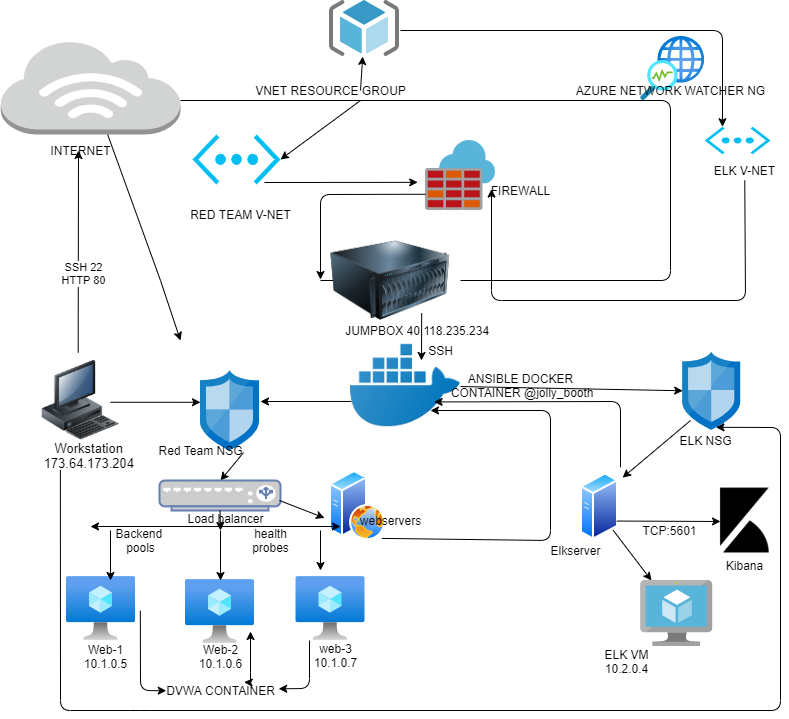

The diagram above was exported from draw.io. Its source (the exported page's mxGraphModel, read from the mxfile embedded in the PNG):
<mxGraphModel dx="1209" dy="643" grid="1" gridSize="10" guides="1" tooltips="1" connect="1" arrows="1" fold="1" page="1" pageScale="1" pageWidth="850" pageHeight="1100" math="0" shadow="0">
  <root>
    <mxCell id="0" />
    <mxCell id="1" parent="0" />
    <mxCell id="8g3jSEF5koR8_kF6QxXB-1" value="" style="image;html=1;image=img/lib/clip_art/computers/Workstation_128x128.png" parent="1" vertex="1">
      <mxGeometry x="60" y="380" width="80" height="80" as="geometry" />
    </mxCell>
    <mxCell id="8g3jSEF5koR8_kF6QxXB-2" value="&lt;div style=&quot;text-align: justify&quot;&gt;&lt;span style=&quot;font-size: 13px&quot;&gt;&amp;nbsp; &amp;nbsp;Workstation&lt;/span&gt;&lt;/div&gt;&lt;div style=&quot;text-align: justify&quot;&gt;&lt;span style=&quot;font-size: 13px&quot;&gt;173.64.173.204&lt;/span&gt;&lt;/div&gt;" style="text;html=1;align=right;verticalAlign=middle;resizable=0;points=[];autosize=1;strokeColor=none;" parent="1" vertex="1">
      <mxGeometry x="45" y="460" width="110" height="30" as="geometry" />
    </mxCell>
    <mxCell id="8g3jSEF5koR8_kF6QxXB-3" value="" style="endArrow=classic;html=1;exitX=0.471;exitY=-0.099;exitDx=0;exitDy=0;exitPerimeter=0;" parent="1" source="8g3jSEF5koR8_kF6QxXB-1" edge="1">
      <mxGeometry width="50" height="50" relative="1" as="geometry">
        <mxPoint x="60" y="390" as="sourcePoint" />
        <mxPoint x="98" y="170" as="targetPoint" />
      </mxGeometry>
    </mxCell>
    <mxCell id="8g3jSEF5koR8_kF6QxXB-109" value="SSH 22&lt;br&gt;HTTP 80" style="edgeLabel;html=1;align=center;verticalAlign=middle;resizable=0;points=[];" parent="8g3jSEF5koR8_kF6QxXB-3" vertex="1" connectable="0">
      <mxGeometry x="-0.2058" y="-5" relative="1" as="geometry">
        <mxPoint as="offset" />
      </mxGeometry>
    </mxCell>
    <mxCell id="8g3jSEF5koR8_kF6QxXB-4" value="" style="outlineConnect=0;dashed=0;verticalLabelPosition=bottom;verticalAlign=top;align=center;html=1;shape=mxgraph.aws3.internet_3;fillColor=#D2D3D3;gradientColor=none;" parent="1" vertex="1">
      <mxGeometry x="20.25" y="60" width="179.75" height="94" as="geometry" />
    </mxCell>
    <mxCell id="8g3jSEF5koR8_kF6QxXB-6" value="" style="verticalLabelPosition=bottom;html=1;verticalAlign=top;align=center;strokeColor=none;fillColor=#00BEF2;shape=mxgraph.azure.virtual_network;pointerEvents=1;" parent="1" vertex="1">
      <mxGeometry x="212" y="154" width="88" height="50" as="geometry" />
    </mxCell>
    <mxCell id="8g3jSEF5koR8_kF6QxXB-7" value="VNET RESOURCE GROUP" style="text;html=1;align=center;verticalAlign=middle;resizable=0;points=[];autosize=1;strokeColor=none;" parent="1" vertex="1">
      <mxGeometry x="265" y="100" width="170" height="20" as="geometry" />
    </mxCell>
    <mxCell id="8g3jSEF5koR8_kF6QxXB-8" value="" style="endArrow=classic;html=1;" parent="1" target="8g3jSEF5koR8_kF6QxXB-9" edge="1">
      <mxGeometry width="50" height="50" relative="1" as="geometry">
        <mxPoint x="380" y="110" as="sourcePoint" />
        <mxPoint x="374" y="154" as="targetPoint" />
      </mxGeometry>
    </mxCell>
    <mxCell id="8g3jSEF5koR8_kF6QxXB-9" value="" style="aspect=fixed;html=1;points=[];align=center;image;fontSize=12;image=img/lib/mscae/ResourceGroup.svg;" parent="1" vertex="1">
      <mxGeometry x="349" y="20" width="70" height="56" as="geometry" />
    </mxCell>
    <mxCell id="8g3jSEF5koR8_kF6QxXB-10" value="" style="aspect=fixed;html=1;points=[];align=center;image;fontSize=12;image=img/lib/azure2/networking/Network_Watcher.svg;" parent="1" vertex="1">
      <mxGeometry x="660.2" y="56" width="64" height="64" as="geometry" />
    </mxCell>
    <mxCell id="8g3jSEF5koR8_kF6QxXB-11" value="AZURE NETWORK WATCHER NG" style="text;html=1;align=center;verticalAlign=middle;resizable=0;points=[];autosize=1;strokeColor=none;" parent="1" vertex="1">
      <mxGeometry x="590" y="100" width="200" height="20" as="geometry" />
    </mxCell>
    <mxCell id="8g3jSEF5koR8_kF6QxXB-12" value="RED TEAM V-NET" style="text;html=1;align=center;verticalAlign=middle;resizable=0;points=[];autosize=1;strokeColor=none;" parent="1" vertex="1">
      <mxGeometry x="200" y="223.75" width="120" height="20" as="geometry" />
    </mxCell>
    <mxCell id="8g3jSEF5koR8_kF6QxXB-14" value="" style="aspect=fixed;html=1;points=[];align=center;image;fontSize=12;image=img/lib/mscae/Azure_Firewall.svg;" parent="1" vertex="1">
      <mxGeometry x="445" y="160" width="70" height="70" as="geometry" />
    </mxCell>
    <mxCell id="8g3jSEF5koR8_kF6QxXB-16" value="FIREWALL" style="text;html=1;align=center;verticalAlign=middle;resizable=0;points=[];autosize=1;strokeColor=none;" parent="1" vertex="1">
      <mxGeometry x="500" y="200" width="80" height="20" as="geometry" />
    </mxCell>
    <mxCell id="8g3jSEF5koR8_kF6QxXB-19" value="" style="endArrow=classic;html=1;startArrow=none;" parent="1" source="8g3jSEF5koR8_kF6QxXB-20" edge="1">
      <mxGeometry width="50" height="50" relative="1" as="geometry">
        <mxPoint x="340" y="300" as="sourcePoint" />
        <mxPoint x="380" y="300" as="targetPoint" />
      </mxGeometry>
    </mxCell>
    <mxCell id="8g3jSEF5koR8_kF6QxXB-21" value="&amp;nbsp; &amp;nbsp; &amp;nbsp; &amp;nbsp; &amp;nbsp; &amp;nbsp; &amp;nbsp; &amp;nbsp; &amp;nbsp; &amp;nbsp; &amp;nbsp; JUMPBOX 40.118.235.234" style="text;html=1;align=center;verticalAlign=middle;resizable=0;points=[];autosize=1;strokeColor=none;" parent="1" vertex="1">
      <mxGeometry x="285" y="340" width="230" height="20" as="geometry" />
    </mxCell>
    <mxCell id="8g3jSEF5koR8_kF6QxXB-23" value="" style="endArrow=classic;html=1;exitX=0.679;exitY=-0.372;exitDx=0;exitDy=0;exitPerimeter=0;" parent="1" source="8g3jSEF5koR8_kF6QxXB-21" edge="1">
      <mxGeometry width="50" height="50" relative="1" as="geometry">
        <mxPoint x="550" y="350" as="sourcePoint" />
        <mxPoint x="441" y="380" as="targetPoint" />
      </mxGeometry>
    </mxCell>
    <mxCell id="8g3jSEF5koR8_kF6QxXB-26" value="" style="shape=image;html=1;verticalAlign=top;verticalLabelPosition=bottom;labelBackgroundColor=#ffffff;imageAspect=0;aspect=fixed;image=https://cdn3.iconfinder.com/data/icons/social-media-2169/24/social_media_social_media_logo_docker-128.png" parent="1" vertex="1">
      <mxGeometry x="370" y="350" width="110" height="110" as="geometry" />
    </mxCell>
    <mxCell id="8g3jSEF5koR8_kF6QxXB-27" value="ANSIBLE DOCKER&lt;br&gt;&amp;nbsp;CONTAINER @jolly_booth" style="text;html=1;align=center;verticalAlign=middle;resizable=0;points=[];autosize=1;strokeColor=none;" parent="1" vertex="1">
      <mxGeometry x="460" y="390.27" width="160" height="30" as="geometry" />
    </mxCell>
    <mxCell id="8g3jSEF5koR8_kF6QxXB-28" value="" style="endArrow=classic;html=1;" parent="1" source="8g3jSEF5koR8_kF6QxXB-4" edge="1">
      <mxGeometry width="50" height="50" relative="1" as="geometry">
        <mxPoint x="130" y="204" as="sourcePoint" />
        <mxPoint x="200" y="360" as="targetPoint" />
        <Array as="points">
          <mxPoint x="180" y="300" />
        </Array>
      </mxGeometry>
    </mxCell>
    <mxCell id="8g3jSEF5koR8_kF6QxXB-30" value="" style="aspect=fixed;perimeter=ellipsePerimeter;html=1;align=center;shadow=0;dashed=0;spacingTop=3;image;image=img/lib/active_directory/web_server.svg;" parent="1" vertex="1">
      <mxGeometry x="349" y="490" width="56" height="70" as="geometry" />
    </mxCell>
    <mxCell id="8g3jSEF5koR8_kF6QxXB-32" value="" style="aspect=fixed;html=1;points=[];align=center;image;fontSize=12;image=img/lib/mscae/Network_Security_Groups_Classic.svg;" parent="1" vertex="1">
      <mxGeometry x="220" y="390.27" width="59" height="79.73" as="geometry" />
    </mxCell>
    <mxCell id="8g3jSEF5koR8_kF6QxXB-34" value="" style="endArrow=classic;html=1;exitX=0.009;exitY=0.645;exitDx=0;exitDy=0;exitPerimeter=0;" parent="1" source="8g3jSEF5koR8_kF6QxXB-26" edge="1">
      <mxGeometry width="50" height="50" relative="1" as="geometry">
        <mxPoint x="310" y="500" as="sourcePoint" />
        <mxPoint x="280" y="421" as="targetPoint" />
      </mxGeometry>
    </mxCell>
    <mxCell id="8g3jSEF5koR8_kF6QxXB-35" value="" style="endArrow=classic;html=1;exitX=0.729;exitY=1.026;exitDx=0;exitDy=0;exitPerimeter=0;" parent="1" source="8g3jSEF5koR8_kF6QxXB-32" edge="1">
      <mxGeometry width="50" height="50" relative="1" as="geometry">
        <mxPoint x="299" y="540" as="sourcePoint" />
        <mxPoint x="240" y="500" as="targetPoint" />
      </mxGeometry>
    </mxCell>
    <mxCell id="8g3jSEF5koR8_kF6QxXB-36" value="webservers" style="text;html=1;align=center;verticalAlign=middle;resizable=0;points=[];autosize=1;strokeColor=none;" parent="1" vertex="1">
      <mxGeometry x="370" y="530" width="80" height="20" as="geometry" />
    </mxCell>
    <mxCell id="8g3jSEF5koR8_kF6QxXB-37" value="Red Team NSG" style="text;html=1;align=center;verticalAlign=middle;resizable=0;points=[];autosize=1;strokeColor=none;" parent="1" vertex="1">
      <mxGeometry x="170" y="460" width="100" height="20" as="geometry" />
    </mxCell>
    <mxCell id="8g3jSEF5koR8_kF6QxXB-38" value="" style="endArrow=classic;html=1;" parent="1" source="8g3jSEF5koR8_kF6QxXB-26" target="8g3jSEF5koR8_kF6QxXB-40" edge="1">
      <mxGeometry width="50" height="50" relative="1" as="geometry">
        <mxPoint x="530" y="480" as="sourcePoint" />
        <mxPoint x="700" y="440" as="targetPoint" />
      </mxGeometry>
    </mxCell>
    <mxCell id="8g3jSEF5koR8_kF6QxXB-40" value="" style="aspect=fixed;html=1;points=[];align=center;image;fontSize=12;image=img/lib/mscae/Network_Security_Groups_Classic.svg;" parent="1" vertex="1">
      <mxGeometry x="702.2" y="371.75" width="57.8" height="78.11" as="geometry" />
    </mxCell>
    <mxCell id="8g3jSEF5koR8_kF6QxXB-43" value="" style="aspect=fixed;perimeter=ellipsePerimeter;html=1;align=center;shadow=0;dashed=0;spacingTop=3;image;image=img/lib/active_directory/generic_server.svg;" parent="1" vertex="1">
      <mxGeometry x="600" y="492.14" width="38" height="67.86" as="geometry" />
    </mxCell>
    <mxCell id="8g3jSEF5koR8_kF6QxXB-44" value="" style="endArrow=none;html=1;exitX=1;exitY=0.5;exitDx=0;exitDy=0;" parent="1" source="8g3jSEF5koR8_kF6QxXB-20" edge="1">
      <mxGeometry width="50" height="50" relative="1" as="geometry">
        <mxPoint x="480" y="300" as="sourcePoint" />
        <mxPoint x="200" y="120" as="targetPoint" />
        <Array as="points">
          <mxPoint x="690" y="300" />
          <mxPoint x="690" y="120" />
        </Array>
      </mxGeometry>
    </mxCell>
    <mxCell id="8g3jSEF5koR8_kF6QxXB-48" value="Elkserver" style="text;html=1;align=center;verticalAlign=middle;resizable=0;points=[];autosize=1;strokeColor=none;" parent="1" vertex="1">
      <mxGeometry x="560" y="560" width="70" height="20" as="geometry" />
    </mxCell>
    <mxCell id="8g3jSEF5koR8_kF6QxXB-50" value="" style="endArrow=classic;html=1;exitX=1;exitY=1;exitDx=0;exitDy=0;" parent="1" source="8g3jSEF5koR8_kF6QxXB-43" target="8g3jSEF5koR8_kF6QxXB-51" edge="1">
      <mxGeometry width="50" height="50" relative="1" as="geometry">
        <mxPoint x="642" y="498" as="sourcePoint" />
        <mxPoint x="630" y="501" as="targetPoint" />
      </mxGeometry>
    </mxCell>
    <mxCell id="8g3jSEF5koR8_kF6QxXB-51" value="" style="aspect=fixed;html=1;points=[];align=center;image;fontSize=12;image=img/lib/mscae/Virtual_Machine.svg;" parent="1" vertex="1">
      <mxGeometry x="660.2" y="600" width="72" height="66.24" as="geometry" />
    </mxCell>
    <mxCell id="8g3jSEF5koR8_kF6QxXB-52" value="ELK VM&lt;br&gt;10.2.0.4" style="text;html=1;align=center;verticalAlign=middle;resizable=0;points=[];autosize=1;strokeColor=none;" parent="1" vertex="1">
      <mxGeometry x="616" y="666.24" width="60" height="30" as="geometry" />
    </mxCell>
    <mxCell id="8g3jSEF5koR8_kF6QxXB-55" value="ELK NSG" style="text;html=1;align=center;verticalAlign=middle;resizable=0;points=[];autosize=1;strokeColor=none;" parent="1" vertex="1">
      <mxGeometry x="690" y="449.86" width="70" height="20" as="geometry" />
    </mxCell>
    <mxCell id="8g3jSEF5koR8_kF6QxXB-56" value="" style="aspect=fixed;html=1;points=[];align=center;image;fontSize=12;image=img/lib/azure2/compute/Virtual_Machine.svg;" parent="1" vertex="1">
      <mxGeometry x="86" y="596" width="69" height="64" as="geometry" />
    </mxCell>
    <mxCell id="8g3jSEF5koR8_kF6QxXB-57" value="" style="aspect=fixed;html=1;points=[];align=center;image;fontSize=12;image=img/lib/azure2/compute/Virtual_Machine.svg;" parent="1" vertex="1">
      <mxGeometry x="315.5" y="596" width="69" height="64" as="geometry" />
    </mxCell>
    <mxCell id="8g3jSEF5koR8_kF6QxXB-58" value="" style="aspect=fixed;html=1;points=[];align=center;image;fontSize=12;image=img/lib/azure2/compute/Virtual_Machine.svg;" parent="1" vertex="1">
      <mxGeometry x="205" y="599" width="69" height="64" as="geometry" />
    </mxCell>
    <mxCell id="8g3jSEF5koR8_kF6QxXB-60" value="" style="fontColor=#0066CC;verticalAlign=top;verticalLabelPosition=bottom;labelPosition=center;align=center;html=1;outlineConnect=0;fillColor=#CCCCCC;strokeColor=#6881B3;gradientColor=none;gradientDirection=north;strokeWidth=2;shape=mxgraph.networks.load_balancer;" parent="1" vertex="1">
      <mxGeometry x="179" y="500" width="121" height="30" as="geometry" />
    </mxCell>
    <mxCell id="8g3jSEF5koR8_kF6QxXB-62" value="" style="endArrow=classic;html=1;entryX=-0.089;entryY=0.678;entryDx=0;entryDy=0;entryPerimeter=0;" parent="1" target="8g3jSEF5koR8_kF6QxXB-30" edge="1">
      <mxGeometry width="50" height="50" relative="1" as="geometry">
        <mxPoint x="299" y="520" as="sourcePoint" />
        <mxPoint x="349" y="470" as="targetPoint" />
      </mxGeometry>
    </mxCell>
    <mxCell id="8g3jSEF5koR8_kF6QxXB-63" value="" style="endArrow=classic;html=1;exitX=0.5;exitY=1;exitDx=0;exitDy=0;exitPerimeter=0;" parent="1" source="8g3jSEF5koR8_kF6QxXB-60" edge="1">
      <mxGeometry width="50" height="50" relative="1" as="geometry">
        <mxPoint x="260" y="575" as="sourcePoint" />
        <mxPoint x="240" y="550" as="targetPoint" />
      </mxGeometry>
    </mxCell>
    <mxCell id="8g3jSEF5koR8_kF6QxXB-64" value="" style="endArrow=classic;startArrow=classic;html=1;" parent="1" edge="1">
      <mxGeometry width="50" height="50" relative="1" as="geometry">
        <mxPoint x="110" y="546" as="sourcePoint" />
        <mxPoint x="360" y="546" as="targetPoint" />
      </mxGeometry>
    </mxCell>
    <mxCell id="8g3jSEF5koR8_kF6QxXB-66" value="" style="endArrow=classic;html=1;" parent="1" edge="1">
      <mxGeometry width="50" height="50" relative="1" as="geometry">
        <mxPoint x="130" y="550" as="sourcePoint" />
        <mxPoint x="130" y="600" as="targetPoint" />
      </mxGeometry>
    </mxCell>
    <mxCell id="8g3jSEF5koR8_kF6QxXB-68" value="" style="endArrow=classic;html=1;" parent="1" edge="1">
      <mxGeometry width="50" height="50" relative="1" as="geometry">
        <mxPoint x="240" y="550" as="sourcePoint" />
        <mxPoint x="240" y="600" as="targetPoint" />
      </mxGeometry>
    </mxCell>
    <mxCell id="8g3jSEF5koR8_kF6QxXB-72" value="" style="endArrow=classic;html=1;" parent="1" edge="1">
      <mxGeometry width="50" height="50" relative="1" as="geometry">
        <mxPoint x="340" y="550" as="sourcePoint" />
        <mxPoint x="340" y="590" as="targetPoint" />
      </mxGeometry>
    </mxCell>
    <mxCell id="8g3jSEF5koR8_kF6QxXB-74" value="" style="endArrow=classic;html=1;entryX=1.108;entryY=0.074;entryDx=0;entryDy=0;entryPerimeter=0;" parent="1" target="8g3jSEF5koR8_kF6QxXB-43" edge="1">
      <mxGeometry width="50" height="50" relative="1" as="geometry">
        <mxPoint x="710" y="440" as="sourcePoint" />
        <mxPoint x="600" y="400" as="targetPoint" />
      </mxGeometry>
    </mxCell>
    <mxCell id="8g3jSEF5koR8_kF6QxXB-77" value="" style="endArrow=classic;html=1;exitX=0.317;exitY=0.981;exitDx=0;exitDy=0;exitPerimeter=0;entryX=0.575;entryY=0.961;entryDx=0;entryDy=0;entryPerimeter=0;" parent="1" source="8g3jSEF5koR8_kF6QxXB-2" target="8g3jSEF5koR8_kF6QxXB-40" edge="1">
      <mxGeometry width="50" height="50" relative="1" as="geometry">
        <mxPoint x="550" y="450" as="sourcePoint" />
        <mxPoint x="810" y="716" as="targetPoint" />
        <Array as="points">
          <mxPoint x="80" y="730" />
          <mxPoint x="160" y="730" />
          <mxPoint x="800" y="730" />
          <mxPoint x="800" y="447" />
        </Array>
      </mxGeometry>
    </mxCell>
    <mxCell id="8g3jSEF5koR8_kF6QxXB-79" value="" style="verticalLabelPosition=bottom;html=1;verticalAlign=top;align=center;strokeColor=none;fillColor=#00BEF2;shape=mxgraph.azure.virtual_network;pointerEvents=1;" parent="1" vertex="1">
      <mxGeometry x="724.2" y="146.25" width="65.8" height="27.5" as="geometry" />
    </mxCell>
    <mxCell id="8g3jSEF5koR8_kF6QxXB-80" value="ELK V-NET" style="text;html=1;align=center;verticalAlign=middle;resizable=0;points=[];autosize=1;strokeColor=none;" parent="1" vertex="1">
      <mxGeometry x="724.2" y="180" width="80" height="20" as="geometry" />
    </mxCell>
    <mxCell id="8g3jSEF5koR8_kF6QxXB-82" value="" style="endArrow=classic;html=1;entryX=0.27;entryY=0;entryDx=0;entryDy=0;entryPerimeter=0;" parent="1" target="8g3jSEF5koR8_kF6QxXB-79" edge="1">
      <mxGeometry width="50" height="50" relative="1" as="geometry">
        <mxPoint x="420" y="50" as="sourcePoint" />
        <mxPoint x="640" as="targetPoint" />
        <Array as="points">
          <mxPoint x="742" y="50" />
        </Array>
      </mxGeometry>
    </mxCell>
    <mxCell id="8g3jSEF5koR8_kF6QxXB-20" value="" style="image;html=1;image=img/lib/clip_art/computers/Server_128x128.png" parent="1" vertex="1">
      <mxGeometry x="340" y="260" width="140" height="80" as="geometry" />
    </mxCell>
    <mxCell id="8g3jSEF5koR8_kF6QxXB-84" value="" style="endArrow=none;html=1;" parent="1" target="8g3jSEF5koR8_kF6QxXB-20" edge="1">
      <mxGeometry width="50" height="50" relative="1" as="geometry">
        <mxPoint x="340" y="300" as="sourcePoint" />
        <mxPoint x="380" y="300" as="targetPoint" />
      </mxGeometry>
    </mxCell>
    <mxCell id="8g3jSEF5koR8_kF6QxXB-87" value="" style="endArrow=classic;html=1;entryX=1;entryY=0.5;entryDx=0;entryDy=0;entryPerimeter=0;" parent="1" target="8g3jSEF5koR8_kF6QxXB-6" edge="1">
      <mxGeometry width="50" height="50" relative="1" as="geometry">
        <mxPoint x="380" y="120" as="sourcePoint" />
        <mxPoint x="600" y="280" as="targetPoint" />
      </mxGeometry>
    </mxCell>
    <mxCell id="8g3jSEF5koR8_kF6QxXB-89" value="" style="endArrow=classic;html=1;entryX=0.943;entryY=0.694;entryDx=0;entryDy=0;entryPerimeter=0;" parent="1" source="8g3jSEF5koR8_kF6QxXB-80" target="8g3jSEF5koR8_kF6QxXB-14" edge="1">
      <mxGeometry width="50" height="50" relative="1" as="geometry">
        <mxPoint x="550" y="330" as="sourcePoint" />
        <mxPoint x="600" y="280" as="targetPoint" />
        <Array as="points">
          <mxPoint x="765" y="320" />
          <mxPoint x="511" y="320" />
        </Array>
      </mxGeometry>
    </mxCell>
    <mxCell id="8g3jSEF5koR8_kF6QxXB-90" value="" style="endArrow=classic;html=1;entryX=-0.111;entryY=0.598;entryDx=0;entryDy=0;entryPerimeter=0;" parent="1" target="8g3jSEF5koR8_kF6QxXB-14" edge="1">
      <mxGeometry width="50" height="50" relative="1" as="geometry">
        <mxPoint x="284" y="202" as="sourcePoint" />
        <mxPoint x="600" y="280" as="targetPoint" />
      </mxGeometry>
    </mxCell>
    <mxCell id="8g3jSEF5koR8_kF6QxXB-91" value="" style="endArrow=classic;html=1;" parent="1" edge="1">
      <mxGeometry width="50" height="50" relative="1" as="geometry">
        <mxPoint x="445" y="213.75" as="sourcePoint" />
        <mxPoint x="340" y="299" as="targetPoint" />
        <Array as="points">
          <mxPoint x="445" y="213.75" />
          <mxPoint x="340" y="214" />
        </Array>
      </mxGeometry>
    </mxCell>
    <mxCell id="8g3jSEF5koR8_kF6QxXB-92" value="Backend&amp;nbsp;&lt;br&gt;pools" style="text;html=1;align=center;verticalAlign=middle;resizable=0;points=[];autosize=1;strokeColor=none;" parent="1" vertex="1">
      <mxGeometry x="125" y="545" width="70" height="30" as="geometry" />
    </mxCell>
    <mxCell id="8g3jSEF5koR8_kF6QxXB-93" value="health&lt;br&gt;probes" style="text;html=1;align=center;verticalAlign=middle;resizable=0;points=[];autosize=1;strokeColor=none;" parent="1" vertex="1">
      <mxGeometry x="265" y="545" width="50" height="30" as="geometry" />
    </mxCell>
    <mxCell id="8g3jSEF5koR8_kF6QxXB-94" value="" style="endArrow=classic;html=1;exitX=0.933;exitY=0.97;exitDx=0;exitDy=0;exitPerimeter=0;" parent="1" source="8g3jSEF5koR8_kF6QxXB-30" edge="1">
      <mxGeometry width="50" height="50" relative="1" as="geometry">
        <mxPoint x="550" y="640" as="sourcePoint" />
        <mxPoint x="450" y="430" as="targetPoint" />
        <Array as="points">
          <mxPoint x="570" y="560" />
          <mxPoint x="570" y="430" />
        </Array>
      </mxGeometry>
    </mxCell>
    <mxCell id="8g3jSEF5koR8_kF6QxXB-95" value="" style="endArrow=classic;html=1;entryX=-0.04;entryY=1.039;entryDx=0;entryDy=0;entryPerimeter=0;" parent="1" target="8g3jSEF5koR8_kF6QxXB-27" edge="1">
      <mxGeometry width="50" height="50" relative="1" as="geometry">
        <mxPoint x="640" y="480" as="sourcePoint" />
        <mxPoint x="600" y="590" as="targetPoint" />
        <Array as="points">
          <mxPoint x="640" y="490" />
          <mxPoint x="640" y="421" />
        </Array>
      </mxGeometry>
    </mxCell>
    <mxCell id="8g3jSEF5koR8_kF6QxXB-96" value="Load balancer" style="text;html=1;align=center;verticalAlign=middle;resizable=0;points=[];autosize=1;strokeColor=none;" parent="1" vertex="1">
      <mxGeometry x="200" y="527.86" width="90" height="20" as="geometry" />
    </mxCell>
    <mxCell id="8g3jSEF5koR8_kF6QxXB-97" value="Web-1&lt;br&gt;10.1.0.5" style="text;html=1;align=center;verticalAlign=middle;resizable=0;points=[];autosize=1;strokeColor=none;" parent="1" vertex="1">
      <mxGeometry x="95" y="661.12" width="60" height="30" as="geometry" />
    </mxCell>
    <mxCell id="8g3jSEF5koR8_kF6QxXB-98" value="Web-2&lt;br&gt;10.1.0.6" style="text;html=1;align=center;verticalAlign=middle;resizable=0;points=[];autosize=1;strokeColor=none;" parent="1" vertex="1">
      <mxGeometry x="210" y="661.12" width="60" height="30" as="geometry" />
    </mxCell>
    <mxCell id="8g3jSEF5koR8_kF6QxXB-99" value="web-3&lt;br&gt;10.1.0.7" style="text;html=1;align=center;verticalAlign=middle;resizable=0;points=[];autosize=1;strokeColor=none;" parent="1" vertex="1">
      <mxGeometry x="324.5" y="660" width="60" height="30" as="geometry" />
    </mxCell>
    <mxCell id="8g3jSEF5koR8_kF6QxXB-101" value="DVWA CONTAINER" style="text;html=1;align=center;verticalAlign=middle;resizable=0;points=[];autosize=1;strokeColor=none;" parent="1" vertex="1">
      <mxGeometry x="180" y="700" width="120" height="20" as="geometry" />
    </mxCell>
    <mxCell id="8g3jSEF5koR8_kF6QxXB-103" value="" style="endArrow=classic;html=1;exitX=1.07;exitY=0.535;exitDx=0;exitDy=0;exitPerimeter=0;entryX=0.048;entryY=0.511;entryDx=0;entryDy=0;entryPerimeter=0;" parent="1" source="8g3jSEF5koR8_kF6QxXB-56" target="8g3jSEF5koR8_kF6QxXB-101" edge="1">
      <mxGeometry width="50" height="50" relative="1" as="geometry">
        <mxPoint x="400" y="870" as="sourcePoint" />
        <mxPoint x="450" y="820" as="targetPoint" />
        <Array as="points">
          <mxPoint x="160" y="710" />
        </Array>
      </mxGeometry>
    </mxCell>
    <mxCell id="8g3jSEF5koR8_kF6QxXB-104" value="" style="endArrow=classic;html=1;entryX=0.56;entryY=-0.415;entryDx=0;entryDy=0;entryPerimeter=0;" parent="1" source="8g3jSEF5koR8_kF6QxXB-98" target="8g3jSEF5koR8_kF6QxXB-101" edge="1">
      <mxGeometry width="50" height="50" relative="1" as="geometry">
        <mxPoint x="250" y="640" as="sourcePoint" />
        <mxPoint x="810" y="490" as="targetPoint" />
      </mxGeometry>
    </mxCell>
    <mxCell id="8g3jSEF5koR8_kF6QxXB-105" value="" style="endArrow=classic;html=1;entryX=0.985;entryY=0.415;entryDx=0;entryDy=0;entryPerimeter=0;" parent="1" target="8g3jSEF5koR8_kF6QxXB-101" edge="1">
      <mxGeometry width="50" height="50" relative="1" as="geometry">
        <mxPoint x="329" y="660" as="sourcePoint" />
        <mxPoint x="460" y="600" as="targetPoint" />
        <Array as="points">
          <mxPoint x="329" y="708" />
        </Array>
      </mxGeometry>
    </mxCell>
    <mxCell id="8g3jSEF5koR8_kF6QxXB-106" value="" style="endArrow=classic;startArrow=classic;html=1;exitX=0.697;exitY=0.085;exitDx=0;exitDy=0;exitPerimeter=0;" parent="1" source="8g3jSEF5koR8_kF6QxXB-101" edge="1">
      <mxGeometry width="50" height="50" relative="1" as="geometry">
        <mxPoint x="235" y="701.12" as="sourcePoint" />
        <mxPoint x="270" y="651" as="targetPoint" />
        <Array as="points">
          <mxPoint x="270" y="702" />
        </Array>
      </mxGeometry>
    </mxCell>
    <mxCell id="8g3jSEF5koR8_kF6QxXB-108" value="" style="endArrow=classic;html=1;entryX=0;entryY=0.395;entryDx=0;entryDy=0;entryPerimeter=0;" parent="1" target="8g3jSEF5koR8_kF6QxXB-32" edge="1">
      <mxGeometry width="50" height="50" relative="1" as="geometry">
        <mxPoint x="130" y="421.75" as="sourcePoint" />
        <mxPoint x="180" y="371.75" as="targetPoint" />
      </mxGeometry>
    </mxCell>
    <mxCell id="8g3jSEF5koR8_kF6QxXB-110" value="SSH" style="text;html=1;align=center;verticalAlign=middle;resizable=0;points=[];autosize=1;strokeColor=none;" parent="1" vertex="1">
      <mxGeometry x="440" y="360" width="40" height="20" as="geometry" />
    </mxCell>
    <mxCell id="8g3jSEF5koR8_kF6QxXB-111" value="INTERNET" style="text;html=1;align=center;verticalAlign=middle;resizable=0;points=[];autosize=1;strokeColor=none;" parent="1" vertex="1">
      <mxGeometry x="60" y="160" width="80" height="20" as="geometry" />
    </mxCell>
    <mxCell id="J55M6_FJGiGS-yTVtnYF-1" value="" style="shape=image;html=1;verticalAlign=top;verticalLabelPosition=bottom;labelBackgroundColor=#ffffff;imageAspect=0;aspect=fixed;image=https://cdn4.iconfinder.com/data/icons/logos-brands-5/24/kibana-128.png" parent="1" vertex="1">
      <mxGeometry x="731.7" y="507.5" width="65" height="65" as="geometry" />
    </mxCell>
    <mxCell id="J55M6_FJGiGS-yTVtnYF-2" value="" style="endArrow=classic;html=1;exitX=1;exitY=0.75;exitDx=0;exitDy=0;" parent="1" source="8g3jSEF5koR8_kF6QxXB-43" edge="1">
      <mxGeometry width="50" height="50" relative="1" as="geometry">
        <mxPoint x="638" y="530" as="sourcePoint" />
        <mxPoint x="740" y="541" as="targetPoint" />
        <Array as="points" />
      </mxGeometry>
    </mxCell>
    <mxCell id="J55M6_FJGiGS-yTVtnYF-3" value="Kibana" style="text;html=1;align=center;verticalAlign=middle;resizable=0;points=[];autosize=1;strokeColor=none;" parent="1" vertex="1">
      <mxGeometry x="739.2" y="575" width="50" height="20" as="geometry" />
    </mxCell>
    <mxCell id="J55M6_FJGiGS-yTVtnYF-4" value="TCP:5601" style="text;html=1;align=center;verticalAlign=middle;resizable=0;points=[];autosize=1;strokeColor=none;" parent="1" vertex="1">
      <mxGeometry x="654.2" y="540" width="70" height="20" as="geometry" />
    </mxCell>
  </root>
</mxGraphModel>